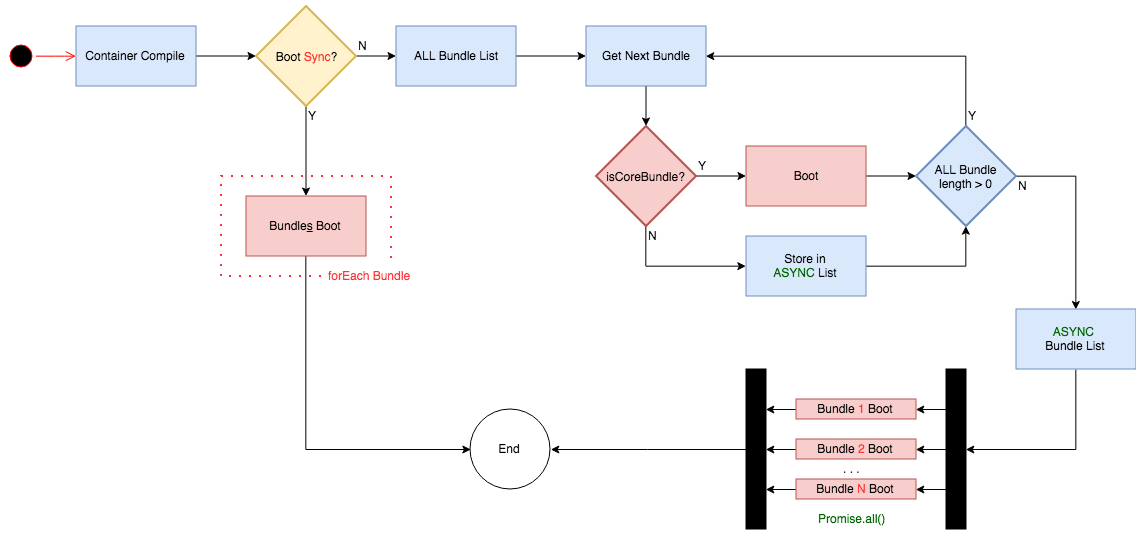

The diagram above was exported from draw.io. Its source (the exported page's mxGraphModel, read from the mxfile embedded in the PNG):
<mxGraphModel dx="1820" dy="1280" grid="1" gridSize="10" guides="1" tooltips="1" connect="1" arrows="1" fold="1" page="1" pageScale="1" pageWidth="1169" pageHeight="827" math="0" shadow="0">
  <root>
    <mxCell id="0" />
    <mxCell id="1" parent="0" />
    <mxCell id="zDTkHKnCEhGcezrR96SW-1" value="" style="ellipse;html=1;shape=startState;fillColor=#000000;strokeColor=#ff0000;" vertex="1" parent="1">
      <mxGeometry x="18.5" y="186.5" width="30" height="30" as="geometry" />
    </mxCell>
    <mxCell id="zDTkHKnCEhGcezrR96SW-2" value="" style="edgeStyle=orthogonalEdgeStyle;html=1;verticalAlign=bottom;endArrow=open;endSize=8;strokeColor=#ff0000;entryX=0;entryY=0.5;entryDx=0;entryDy=0;" edge="1" source="zDTkHKnCEhGcezrR96SW-1" parent="1" target="zDTkHKnCEhGcezrR96SW-3">
      <mxGeometry relative="1" as="geometry">
        <mxPoint x="33.5" y="151.5" as="targetPoint" />
      </mxGeometry>
    </mxCell>
    <mxCell id="zDTkHKnCEhGcezrR96SW-5" value="" style="edgeStyle=orthogonalEdgeStyle;rounded=0;orthogonalLoop=1;jettySize=auto;html=1;" edge="1" parent="1" source="zDTkHKnCEhGcezrR96SW-3" target="zDTkHKnCEhGcezrR96SW-4">
      <mxGeometry relative="1" as="geometry" />
    </mxCell>
    <mxCell id="zDTkHKnCEhGcezrR96SW-3" value="Container Compile" style="rounded=0;whiteSpace=wrap;html=1;fillColor=#dae8fc;strokeColor=#6c8ebf;" vertex="1" parent="1">
      <mxGeometry x="88.5" y="171.5" width="120" height="60" as="geometry" />
    </mxCell>
    <mxCell id="zDTkHKnCEhGcezrR96SW-7" value="" style="edgeStyle=orthogonalEdgeStyle;rounded=0;orthogonalLoop=1;jettySize=auto;html=1;endSize=6;" edge="1" parent="1" source="zDTkHKnCEhGcezrR96SW-4" target="zDTkHKnCEhGcezrR96SW-6">
      <mxGeometry relative="1" as="geometry" />
    </mxCell>
    <mxCell id="zDTkHKnCEhGcezrR96SW-16" value="" style="edgeStyle=orthogonalEdgeStyle;rounded=0;orthogonalLoop=1;jettySize=auto;html=1;endSize=6;" edge="1" parent="1" source="zDTkHKnCEhGcezrR96SW-4" target="zDTkHKnCEhGcezrR96SW-10">
      <mxGeometry relative="1" as="geometry" />
    </mxCell>
    <mxCell id="zDTkHKnCEhGcezrR96SW-4" value="Boot &lt;font color=&quot;#ff3333&quot;&gt;Sync&lt;/font&gt;?" style="strokeWidth=2;html=1;shape=mxgraph.flowchart.decision;whiteSpace=wrap;fillColor=#fff2cc;strokeColor=#d6b656;" vertex="1" parent="1">
      <mxGeometry x="268.5" y="151.5" width="100" height="100" as="geometry" />
    </mxCell>
    <mxCell id="zDTkHKnCEhGcezrR96SW-9" style="edgeStyle=orthogonalEdgeStyle;rounded=0;orthogonalLoop=1;jettySize=auto;html=1;exitX=0.5;exitY=1;exitDx=0;exitDy=0;entryX=0;entryY=0.5;entryDx=0;entryDy=0;endSize=6;" edge="1" parent="1" source="zDTkHKnCEhGcezrR96SW-6" target="zDTkHKnCEhGcezrR96SW-8">
      <mxGeometry relative="1" as="geometry" />
    </mxCell>
    <mxCell id="zDTkHKnCEhGcezrR96SW-6" value="Bundle&lt;u&gt;s&lt;/u&gt;&amp;nbsp;Boot" style="rounded=0;whiteSpace=wrap;html=1;fillColor=#f8cecc;strokeColor=#b85450;" vertex="1" parent="1">
      <mxGeometry x="258.5" y="341.5" width="120" height="60" as="geometry" />
    </mxCell>
    <mxCell id="zDTkHKnCEhGcezrR96SW-8" value="End" style="ellipse;whiteSpace=wrap;html=1;aspect=fixed;" vertex="1" parent="1">
      <mxGeometry x="482.5" y="554.5" width="80" height="80" as="geometry" />
    </mxCell>
    <mxCell id="zDTkHKnCEhGcezrR96SW-12" value="" style="edgeStyle=orthogonalEdgeStyle;rounded=0;orthogonalLoop=1;jettySize=auto;html=1;endSize=6;" edge="1" parent="1" source="zDTkHKnCEhGcezrR96SW-10" target="zDTkHKnCEhGcezrR96SW-11">
      <mxGeometry relative="1" as="geometry" />
    </mxCell>
    <mxCell id="zDTkHKnCEhGcezrR96SW-10" value="ALL Bundle List" style="rounded=0;whiteSpace=wrap;html=1;fillColor=#dae8fc;strokeColor=#6c8ebf;" vertex="1" parent="1">
      <mxGeometry x="408.5" y="171.5" width="120" height="60" as="geometry" />
    </mxCell>
    <mxCell id="zDTkHKnCEhGcezrR96SW-15" value="" style="edgeStyle=orthogonalEdgeStyle;rounded=0;orthogonalLoop=1;jettySize=auto;html=1;endSize=6;" edge="1" parent="1" source="zDTkHKnCEhGcezrR96SW-11" target="zDTkHKnCEhGcezrR96SW-14">
      <mxGeometry relative="1" as="geometry" />
    </mxCell>
    <mxCell id="zDTkHKnCEhGcezrR96SW-11" value="Get Next Bundle" style="rounded=0;whiteSpace=wrap;html=1;fillColor=#dae8fc;strokeColor=#6c8ebf;" vertex="1" parent="1">
      <mxGeometry x="598.5" y="171.5" width="120" height="60" as="geometry" />
    </mxCell>
    <mxCell id="zDTkHKnCEhGcezrR96SW-18" style="edgeStyle=orthogonalEdgeStyle;rounded=0;orthogonalLoop=1;jettySize=auto;html=1;exitX=0.5;exitY=1;exitDx=0;exitDy=0;exitPerimeter=0;entryX=0;entryY=0.5;entryDx=0;entryDy=0;endSize=6;" edge="1" parent="1" source="zDTkHKnCEhGcezrR96SW-14" target="zDTkHKnCEhGcezrR96SW-17">
      <mxGeometry relative="1" as="geometry" />
    </mxCell>
    <mxCell id="zDTkHKnCEhGcezrR96SW-20" value="" style="edgeStyle=orthogonalEdgeStyle;rounded=0;orthogonalLoop=1;jettySize=auto;html=1;endSize=6;" edge="1" parent="1" source="zDTkHKnCEhGcezrR96SW-14" target="zDTkHKnCEhGcezrR96SW-19">
      <mxGeometry relative="1" as="geometry" />
    </mxCell>
    <mxCell id="zDTkHKnCEhGcezrR96SW-14" value="isCoreBundle?" style="strokeWidth=2;html=1;shape=mxgraph.flowchart.decision;whiteSpace=wrap;fillColor=#f8cecc;strokeColor=#b85450;" vertex="1" parent="1">
      <mxGeometry x="608.5" y="271.5" width="100" height="100" as="geometry" />
    </mxCell>
    <mxCell id="zDTkHKnCEhGcezrR96SW-24" style="edgeStyle=orthogonalEdgeStyle;rounded=0;orthogonalLoop=1;jettySize=auto;html=1;exitX=1;exitY=0.5;exitDx=0;exitDy=0;entryX=0.5;entryY=1;entryDx=0;entryDy=0;entryPerimeter=0;endSize=6;" edge="1" parent="1" source="zDTkHKnCEhGcezrR96SW-17" target="zDTkHKnCEhGcezrR96SW-21">
      <mxGeometry relative="1" as="geometry" />
    </mxCell>
    <mxCell id="zDTkHKnCEhGcezrR96SW-17" value="Store in&lt;br&gt;&lt;font color=&quot;#006600&quot;&gt;ASYNC&lt;/font&gt;&amp;nbsp;List" style="rounded=0;whiteSpace=wrap;html=1;fillColor=#dae8fc;strokeColor=#6c8ebf;" vertex="1" parent="1">
      <mxGeometry x="758.5" y="381.5" width="120" height="60" as="geometry" />
    </mxCell>
    <mxCell id="zDTkHKnCEhGcezrR96SW-22" value="" style="edgeStyle=orthogonalEdgeStyle;rounded=0;orthogonalLoop=1;jettySize=auto;html=1;endSize=6;" edge="1" parent="1" source="zDTkHKnCEhGcezrR96SW-19" target="zDTkHKnCEhGcezrR96SW-21">
      <mxGeometry relative="1" as="geometry" />
    </mxCell>
    <mxCell id="zDTkHKnCEhGcezrR96SW-19" value="Boot" style="rounded=0;whiteSpace=wrap;html=1;fillColor=#f8cecc;strokeColor=#b85450;" vertex="1" parent="1">
      <mxGeometry x="758.5" y="291.5" width="120" height="60" as="geometry" />
    </mxCell>
    <mxCell id="zDTkHKnCEhGcezrR96SW-23" style="edgeStyle=orthogonalEdgeStyle;rounded=0;orthogonalLoop=1;jettySize=auto;html=1;exitX=0.5;exitY=0;exitDx=0;exitDy=0;exitPerimeter=0;entryX=1;entryY=0.5;entryDx=0;entryDy=0;endSize=6;" edge="1" parent="1" source="zDTkHKnCEhGcezrR96SW-21" target="zDTkHKnCEhGcezrR96SW-11">
      <mxGeometry relative="1" as="geometry" />
    </mxCell>
    <mxCell id="zDTkHKnCEhGcezrR96SW-26" style="edgeStyle=orthogonalEdgeStyle;rounded=0;orthogonalLoop=1;jettySize=auto;html=1;exitX=1;exitY=0.5;exitDx=0;exitDy=0;exitPerimeter=0;entryX=0.5;entryY=0;entryDx=0;entryDy=0;endSize=6;" edge="1" parent="1" source="zDTkHKnCEhGcezrR96SW-21" target="zDTkHKnCEhGcezrR96SW-25">
      <mxGeometry relative="1" as="geometry" />
    </mxCell>
    <mxCell id="zDTkHKnCEhGcezrR96SW-21" value="ALL Bundle&lt;br&gt;length &amp;gt; 0" style="strokeWidth=2;html=1;shape=mxgraph.flowchart.decision;whiteSpace=wrap;fillColor=#dae8fc;strokeColor=#6c8ebf;" vertex="1" parent="1">
      <mxGeometry x="928.5" y="271.5" width="100" height="100" as="geometry" />
    </mxCell>
    <mxCell id="zDTkHKnCEhGcezrR96SW-31" style="edgeStyle=orthogonalEdgeStyle;rounded=0;orthogonalLoop=1;jettySize=auto;html=1;exitX=0.5;exitY=1;exitDx=0;exitDy=0;entryX=1;entryY=0.5;entryDx=0;entryDy=0;endSize=6;" edge="1" parent="1" source="zDTkHKnCEhGcezrR96SW-25" target="zDTkHKnCEhGcezrR96SW-30">
      <mxGeometry relative="1" as="geometry" />
    </mxCell>
    <mxCell id="zDTkHKnCEhGcezrR96SW-25" value="&lt;font color=&quot;#006600&quot;&gt;ASYNC&lt;/font&gt;&amp;nbsp;&lt;br&gt;Bundle List" style="rounded=0;whiteSpace=wrap;html=1;fillColor=#dae8fc;strokeColor=#6c8ebf;" vertex="1" parent="1">
      <mxGeometry x="1028.5" y="454.5" width="120" height="60" as="geometry" />
    </mxCell>
    <mxCell id="zDTkHKnCEhGcezrR96SW-33" style="edgeStyle=orthogonalEdgeStyle;rounded=0;orthogonalLoop=1;jettySize=auto;html=1;exitX=0;exitY=0.25;exitDx=0;exitDy=0;entryX=1;entryY=0.5;entryDx=0;entryDy=0;endSize=6;" edge="1" parent="1" source="zDTkHKnCEhGcezrR96SW-30" target="zDTkHKnCEhGcezrR96SW-32">
      <mxGeometry relative="1" as="geometry" />
    </mxCell>
    <mxCell id="zDTkHKnCEhGcezrR96SW-37" style="edgeStyle=orthogonalEdgeStyle;rounded=0;orthogonalLoop=1;jettySize=auto;html=1;exitX=0;exitY=0.75;exitDx=0;exitDy=0;entryX=1;entryY=0.5;entryDx=0;entryDy=0;endSize=6;" edge="1" parent="1" source="zDTkHKnCEhGcezrR96SW-30" target="zDTkHKnCEhGcezrR96SW-36">
      <mxGeometry relative="1" as="geometry" />
    </mxCell>
    <mxCell id="zDTkHKnCEhGcezrR96SW-38" style="edgeStyle=orthogonalEdgeStyle;rounded=0;orthogonalLoop=1;jettySize=auto;html=1;exitX=0;exitY=0.5;exitDx=0;exitDy=0;entryX=1;entryY=0.5;entryDx=0;entryDy=0;endSize=6;" edge="1" parent="1" source="zDTkHKnCEhGcezrR96SW-30" target="zDTkHKnCEhGcezrR96SW-34">
      <mxGeometry relative="1" as="geometry" />
    </mxCell>
    <mxCell id="zDTkHKnCEhGcezrR96SW-30" value="" style="rounded=0;whiteSpace=wrap;html=1;gradientColor=none;fillColor=#000000;" vertex="1" parent="1">
      <mxGeometry x="958.5" y="514.5" width="20" height="160" as="geometry" />
    </mxCell>
    <mxCell id="zDTkHKnCEhGcezrR96SW-40" style="edgeStyle=orthogonalEdgeStyle;rounded=0;orthogonalLoop=1;jettySize=auto;html=1;exitX=0;exitY=0.5;exitDx=0;exitDy=0;entryX=1;entryY=0.25;entryDx=0;entryDy=0;endSize=6;" edge="1" parent="1" source="zDTkHKnCEhGcezrR96SW-32" target="zDTkHKnCEhGcezrR96SW-39">
      <mxGeometry relative="1" as="geometry" />
    </mxCell>
    <mxCell id="zDTkHKnCEhGcezrR96SW-32" value="Bundle &lt;font color=&quot;#ff3333&quot;&gt;1&lt;/font&gt;&amp;nbsp;Boot" style="rounded=0;whiteSpace=wrap;html=1;fillColor=#f8cecc;strokeColor=#b85450;" vertex="1" parent="1">
      <mxGeometry x="808.5" y="544.5" width="120" height="20" as="geometry" />
    </mxCell>
    <mxCell id="zDTkHKnCEhGcezrR96SW-41" style="edgeStyle=orthogonalEdgeStyle;rounded=0;orthogonalLoop=1;jettySize=auto;html=1;exitX=0;exitY=0.5;exitDx=0;exitDy=0;entryX=1;entryY=0.5;entryDx=0;entryDy=0;endSize=6;" edge="1" parent="1" source="zDTkHKnCEhGcezrR96SW-34" target="zDTkHKnCEhGcezrR96SW-39">
      <mxGeometry relative="1" as="geometry" />
    </mxCell>
    <mxCell id="zDTkHKnCEhGcezrR96SW-34" value="Bundle &lt;font color=&quot;#ff3333&quot;&gt;2&lt;/font&gt;&amp;nbsp;Boot" style="rounded=0;whiteSpace=wrap;html=1;fillColor=#f8cecc;strokeColor=#b85450;" vertex="1" parent="1">
      <mxGeometry x="808.5" y="584.5" width="120" height="20" as="geometry" />
    </mxCell>
    <mxCell id="zDTkHKnCEhGcezrR96SW-44" style="edgeStyle=orthogonalEdgeStyle;rounded=0;orthogonalLoop=1;jettySize=auto;html=1;exitX=0;exitY=0.5;exitDx=0;exitDy=0;entryX=1;entryY=0.75;entryDx=0;entryDy=0;endSize=6;" edge="1" parent="1" source="zDTkHKnCEhGcezrR96SW-36" target="zDTkHKnCEhGcezrR96SW-39">
      <mxGeometry relative="1" as="geometry" />
    </mxCell>
    <mxCell id="zDTkHKnCEhGcezrR96SW-36" value="Bundle &lt;font color=&quot;#ff3333&quot;&gt;N&lt;/font&gt;&amp;nbsp;Boot" style="rounded=0;whiteSpace=wrap;html=1;fillColor=#f8cecc;strokeColor=#b85450;" vertex="1" parent="1">
      <mxGeometry x="808.5" y="624.5" width="120" height="20" as="geometry" />
    </mxCell>
    <mxCell id="zDTkHKnCEhGcezrR96SW-45" style="edgeStyle=orthogonalEdgeStyle;rounded=0;orthogonalLoop=1;jettySize=auto;html=1;entryX=1;entryY=0.5;entryDx=0;entryDy=0;endSize=6;" edge="1" parent="1" source="zDTkHKnCEhGcezrR96SW-39" target="zDTkHKnCEhGcezrR96SW-8">
      <mxGeometry relative="1" as="geometry" />
    </mxCell>
    <mxCell id="zDTkHKnCEhGcezrR96SW-39" value="" style="rounded=0;whiteSpace=wrap;html=1;gradientColor=none;fillColor=#000000;" vertex="1" parent="1">
      <mxGeometry x="758.5" y="514.5" width="20" height="160" as="geometry" />
    </mxCell>
    <mxCell id="zDTkHKnCEhGcezrR96SW-46" value="N" style="text;html=1;resizable=0;points=[];autosize=1;align=left;verticalAlign=top;spacingTop=-4;" vertex="1" parent="1">
      <mxGeometry x="368.5" y="181.5" width="20" height="20" as="geometry" />
    </mxCell>
    <mxCell id="zDTkHKnCEhGcezrR96SW-47" value="Y" style="text;html=1;resizable=0;points=[];autosize=1;align=left;verticalAlign=top;spacingTop=-4;" vertex="1" parent="1">
      <mxGeometry x="318.5" y="251.5" width="20" height="20" as="geometry" />
    </mxCell>
    <mxCell id="zDTkHKnCEhGcezrR96SW-48" value="" style="rounded=0;whiteSpace=wrap;html=1;fillColor=none;gradientColor=none;dashed=1;strokeWidth=2;strokeColor=#FF3333;dashPattern=1 4;" vertex="1" parent="1">
      <mxGeometry x="233.5" y="321.5" width="170" height="100" as="geometry" />
    </mxCell>
    <mxCell id="zDTkHKnCEhGcezrR96SW-49" value="&lt;font color=&quot;#ff3333&quot;&gt;forEach Bundle&lt;/font&gt;" style="text;html=1;resizable=0;points=[];autosize=1;align=left;verticalAlign=top;spacingTop=-4;fillColor=#ffffff;" vertex="1" parent="1">
      <mxGeometry x="338.5" y="411.5" width="90" height="20" as="geometry" />
    </mxCell>
    <mxCell id="zDTkHKnCEhGcezrR96SW-50" value="Y" style="text;html=1;resizable=0;points=[];autosize=1;align=left;verticalAlign=top;spacingTop=-4;" vertex="1" parent="1">
      <mxGeometry x="708.5" y="301.5" width="20" height="20" as="geometry" />
    </mxCell>
    <mxCell id="zDTkHKnCEhGcezrR96SW-51" value="N" style="text;html=1;resizable=0;points=[];autosize=1;align=left;verticalAlign=top;spacingTop=-4;" vertex="1" parent="1">
      <mxGeometry x="658.5" y="371.5" width="20" height="20" as="geometry" />
    </mxCell>
    <mxCell id="zDTkHKnCEhGcezrR96SW-52" value="Y" style="text;html=1;resizable=0;points=[];autosize=1;align=left;verticalAlign=top;spacingTop=-4;" vertex="1" parent="1">
      <mxGeometry x="978.5" y="251.5" width="20" height="20" as="geometry" />
    </mxCell>
    <mxCell id="zDTkHKnCEhGcezrR96SW-53" value="N" style="text;html=1;resizable=0;points=[];autosize=1;align=left;verticalAlign=top;spacingTop=-4;" vertex="1" parent="1">
      <mxGeometry x="1028.5" y="321.5" width="20" height="20" as="geometry" />
    </mxCell>
    <mxCell id="zDTkHKnCEhGcezrR96SW-54" value="&lt;font color=&quot;#006600&quot;&gt;Promise.all()&lt;/font&gt;" style="text;html=1;resizable=0;points=[];autosize=1;align=left;verticalAlign=top;spacingTop=-4;" vertex="1" parent="1">
      <mxGeometry x="828.5" y="654.5" width="80" height="20" as="geometry" />
    </mxCell>
    <mxCell id="zDTkHKnCEhGcezrR96SW-55" value=". . ." style="text;html=1;resizable=0;points=[];autosize=1;align=left;verticalAlign=top;spacingTop=-4;" vertex="1" parent="1">
      <mxGeometry x="853.5" y="604.5" width="30" height="20" as="geometry" />
    </mxCell>
  </root>
</mxGraphModel>